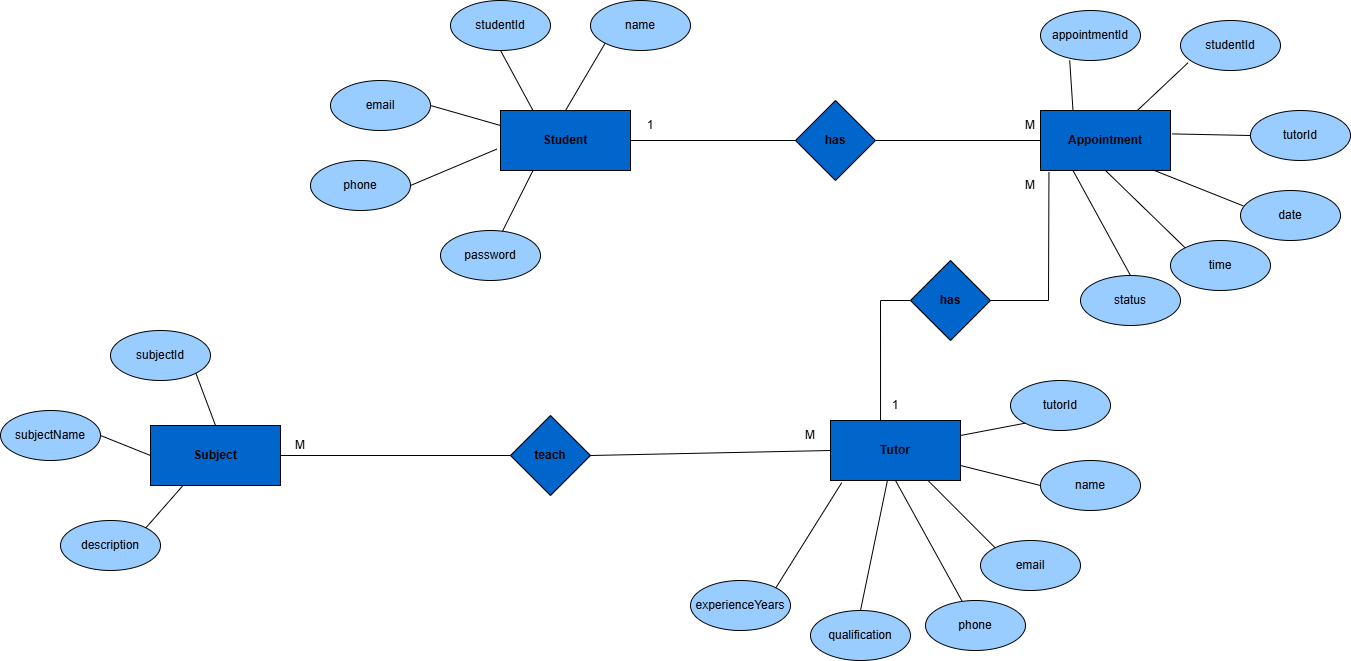

The diagram above was exported from draw.io. Its source (the exported page's mxGraphModel, read from the mxfile embedded in the PNG):
<mxGraphModel dx="1674" dy="365" grid="1" gridSize="10" guides="1" tooltips="1" connect="1" arrows="1" fold="1" page="1" pageScale="1" pageWidth="850" pageHeight="1100" math="0" shadow="0">
  <root>
    <mxCell id="0" />
    <mxCell id="1" parent="0" />
    <mxCell id="RTBHRR-IXnXxYS_rWDdM-1" value="&lt;b&gt;Student&lt;/b&gt;" style="rounded=0;whiteSpace=wrap;html=1;fillColor=#0066CC;" vertex="1" parent="1">
      <mxGeometry x="90" y="160" width="130" height="60" as="geometry" />
    </mxCell>
    <mxCell id="RTBHRR-IXnXxYS_rWDdM-2" value="studentId" style="ellipse;whiteSpace=wrap;html=1;fillColor=#99CCFF;" vertex="1" parent="1">
      <mxGeometry x="40" y="50" width="100" height="50" as="geometry" />
    </mxCell>
    <mxCell id="RTBHRR-IXnXxYS_rWDdM-3" value="name" style="ellipse;whiteSpace=wrap;html=1;fillColor=#99CCFF;" vertex="1" parent="1">
      <mxGeometry x="180" y="50" width="100" height="50" as="geometry" />
    </mxCell>
    <mxCell id="RTBHRR-IXnXxYS_rWDdM-4" value="email" style="ellipse;whiteSpace=wrap;html=1;fillColor=#99CCFF;" vertex="1" parent="1">
      <mxGeometry x="-80" y="130" width="100" height="50" as="geometry" />
    </mxCell>
    <mxCell id="RTBHRR-IXnXxYS_rWDdM-5" value="phone" style="ellipse;whiteSpace=wrap;html=1;fillColor=#99CCFF;" vertex="1" parent="1">
      <mxGeometry x="-100" y="210" width="100" height="50" as="geometry" />
    </mxCell>
    <mxCell id="RTBHRR-IXnXxYS_rWDdM-6" value="password" style="ellipse;whiteSpace=wrap;html=1;fillColor=#99CCFF;" vertex="1" parent="1">
      <mxGeometry x="30" y="280" width="100" height="50" as="geometry" />
    </mxCell>
    <mxCell id="RTBHRR-IXnXxYS_rWDdM-7" value="" style="endArrow=none;html=1;rounded=0;entryX=0.5;entryY=1;entryDx=0;entryDy=0;exitX=0.25;exitY=0;exitDx=0;exitDy=0;" edge="1" parent="1" source="RTBHRR-IXnXxYS_rWDdM-1" target="RTBHRR-IXnXxYS_rWDdM-2">
      <mxGeometry width="50" height="50" relative="1" as="geometry">
        <mxPoint x="110" y="150" as="sourcePoint" />
        <mxPoint x="160" y="100" as="targetPoint" />
      </mxGeometry>
    </mxCell>
    <mxCell id="RTBHRR-IXnXxYS_rWDdM-8" value="" style="endArrow=none;html=1;rounded=0;exitX=0.5;exitY=0;exitDx=0;exitDy=0;entryX=0;entryY=1;entryDx=0;entryDy=0;" edge="1" parent="1" source="RTBHRR-IXnXxYS_rWDdM-1" target="RTBHRR-IXnXxYS_rWDdM-3">
      <mxGeometry width="50" height="50" relative="1" as="geometry">
        <mxPoint x="370" y="220" as="sourcePoint" />
        <mxPoint x="420" y="170" as="targetPoint" />
      </mxGeometry>
    </mxCell>
    <mxCell id="RTBHRR-IXnXxYS_rWDdM-9" value="" style="endArrow=none;html=1;rounded=0;exitX=1;exitY=0.5;exitDx=0;exitDy=0;entryX=0;entryY=0.25;entryDx=0;entryDy=0;" edge="1" parent="1" source="RTBHRR-IXnXxYS_rWDdM-4" target="RTBHRR-IXnXxYS_rWDdM-1">
      <mxGeometry width="50" height="50" relative="1" as="geometry">
        <mxPoint x="30" y="190" as="sourcePoint" />
        <mxPoint x="80" y="140" as="targetPoint" />
      </mxGeometry>
    </mxCell>
    <mxCell id="RTBHRR-IXnXxYS_rWDdM-10" value="" style="endArrow=none;html=1;rounded=0;entryX=-0.028;entryY=0.643;entryDx=0;entryDy=0;entryPerimeter=0;exitX=1;exitY=0.5;exitDx=0;exitDy=0;" edge="1" parent="1" source="RTBHRR-IXnXxYS_rWDdM-5" target="RTBHRR-IXnXxYS_rWDdM-1">
      <mxGeometry width="50" height="50" relative="1" as="geometry">
        <mxPoint x="20" y="220" as="sourcePoint" />
        <mxPoint x="70" y="170" as="targetPoint" />
      </mxGeometry>
    </mxCell>
    <mxCell id="RTBHRR-IXnXxYS_rWDdM-11" value="" style="endArrow=none;html=1;rounded=0;entryX=0.25;entryY=1;entryDx=0;entryDy=0;" edge="1" parent="1" source="RTBHRR-IXnXxYS_rWDdM-6" target="RTBHRR-IXnXxYS_rWDdM-1">
      <mxGeometry width="50" height="50" relative="1" as="geometry">
        <mxPoint x="270" y="220" as="sourcePoint" />
        <mxPoint x="320" y="170" as="targetPoint" />
      </mxGeometry>
    </mxCell>
    <mxCell id="RTBHRR-IXnXxYS_rWDdM-12" value="&lt;b&gt;Appointment&lt;/b&gt;" style="rounded=0;whiteSpace=wrap;html=1;fillColor=#0066CC;" vertex="1" parent="1">
      <mxGeometry x="630" y="160" width="130" height="60" as="geometry" />
    </mxCell>
    <mxCell id="RTBHRR-IXnXxYS_rWDdM-13" value="appointmentId" style="ellipse;whiteSpace=wrap;html=1;fillColor=#99CCFF;" vertex="1" parent="1">
      <mxGeometry x="630" y="60" width="100" height="50" as="geometry" />
    </mxCell>
    <mxCell id="RTBHRR-IXnXxYS_rWDdM-14" value="studentId" style="ellipse;whiteSpace=wrap;html=1;fillColor=#99CCFF;" vertex="1" parent="1">
      <mxGeometry x="770" y="70" width="100" height="50" as="geometry" />
    </mxCell>
    <mxCell id="RTBHRR-IXnXxYS_rWDdM-15" value="tutorId" style="ellipse;whiteSpace=wrap;html=1;fillColor=#99CCFF;" vertex="1" parent="1">
      <mxGeometry x="840" y="160" width="100" height="50" as="geometry" />
    </mxCell>
    <mxCell id="RTBHRR-IXnXxYS_rWDdM-16" value="date" style="ellipse;whiteSpace=wrap;html=1;fillColor=#99CCFF;" vertex="1" parent="1">
      <mxGeometry x="830" y="240" width="100" height="50" as="geometry" />
    </mxCell>
    <mxCell id="RTBHRR-IXnXxYS_rWDdM-17" value="time" style="ellipse;whiteSpace=wrap;html=1;fillColor=#99CCFF;" vertex="1" parent="1">
      <mxGeometry x="760" y="290" width="100" height="50" as="geometry" />
    </mxCell>
    <mxCell id="RTBHRR-IXnXxYS_rWDdM-18" value="status" style="ellipse;whiteSpace=wrap;html=1;fillColor=#99CCFF;" vertex="1" parent="1">
      <mxGeometry x="670" y="325" width="100" height="50" as="geometry" />
    </mxCell>
    <mxCell id="RTBHRR-IXnXxYS_rWDdM-19" value="" style="endArrow=none;html=1;rounded=0;entryX=0.292;entryY=0.996;entryDx=0;entryDy=0;entryPerimeter=0;exitX=0.25;exitY=0;exitDx=0;exitDy=0;" edge="1" parent="1" source="RTBHRR-IXnXxYS_rWDdM-12" target="RTBHRR-IXnXxYS_rWDdM-13">
      <mxGeometry width="50" height="50" relative="1" as="geometry">
        <mxPoint x="510" y="220" as="sourcePoint" />
        <mxPoint x="560" y="170" as="targetPoint" />
      </mxGeometry>
    </mxCell>
    <mxCell id="RTBHRR-IXnXxYS_rWDdM-20" value="" style="endArrow=none;html=1;rounded=0;entryX=0.076;entryY=0.844;entryDx=0;entryDy=0;entryPerimeter=0;" edge="1" parent="1" source="RTBHRR-IXnXxYS_rWDdM-12" target="RTBHRR-IXnXxYS_rWDdM-14">
      <mxGeometry width="50" height="50" relative="1" as="geometry">
        <mxPoint x="720" y="150" as="sourcePoint" />
        <mxPoint x="770" y="100" as="targetPoint" />
      </mxGeometry>
    </mxCell>
    <mxCell id="RTBHRR-IXnXxYS_rWDdM-21" value="" style="endArrow=none;html=1;rounded=0;exitX=0.5;exitY=0;exitDx=0;exitDy=0;entryX=0.25;entryY=1;entryDx=0;entryDy=0;" edge="1" parent="1" source="RTBHRR-IXnXxYS_rWDdM-18" target="RTBHRR-IXnXxYS_rWDdM-12">
      <mxGeometry width="50" height="50" relative="1" as="geometry">
        <mxPoint x="510" y="220" as="sourcePoint" />
        <mxPoint x="560" y="170" as="targetPoint" />
      </mxGeometry>
    </mxCell>
    <mxCell id="RTBHRR-IXnXxYS_rWDdM-22" value="" style="endArrow=none;html=1;rounded=0;entryX=0.5;entryY=1;entryDx=0;entryDy=0;exitX=0;exitY=0;exitDx=0;exitDy=0;" edge="1" parent="1" source="RTBHRR-IXnXxYS_rWDdM-17" target="RTBHRR-IXnXxYS_rWDdM-12">
      <mxGeometry width="50" height="50" relative="1" as="geometry">
        <mxPoint x="710" y="290" as="sourcePoint" />
        <mxPoint x="760" y="240" as="targetPoint" />
      </mxGeometry>
    </mxCell>
    <mxCell id="RTBHRR-IXnXxYS_rWDdM-23" value="" style="endArrow=none;html=1;rounded=0;exitX=0.865;exitY=0.99;exitDx=0;exitDy=0;exitPerimeter=0;entryX=0.028;entryY=0.308;entryDx=0;entryDy=0;entryPerimeter=0;" edge="1" parent="1" source="RTBHRR-IXnXxYS_rWDdM-12" target="RTBHRR-IXnXxYS_rWDdM-16">
      <mxGeometry width="50" height="50" relative="1" as="geometry">
        <mxPoint x="780" y="250" as="sourcePoint" />
        <mxPoint x="830" y="200" as="targetPoint" />
      </mxGeometry>
    </mxCell>
    <mxCell id="RTBHRR-IXnXxYS_rWDdM-24" value="" style="endArrow=none;html=1;rounded=0;exitX=1.012;exitY=0.39;exitDx=0;exitDy=0;exitPerimeter=0;entryX=0;entryY=0.5;entryDx=0;entryDy=0;" edge="1" parent="1" source="RTBHRR-IXnXxYS_rWDdM-12" target="RTBHRR-IXnXxYS_rWDdM-15">
      <mxGeometry width="50" height="50" relative="1" as="geometry">
        <mxPoint x="795" y="190" as="sourcePoint" />
        <mxPoint x="845" y="140" as="targetPoint" />
      </mxGeometry>
    </mxCell>
    <mxCell id="RTBHRR-IXnXxYS_rWDdM-25" value="&lt;b&gt;Tutor&lt;/b&gt;" style="rounded=0;whiteSpace=wrap;html=1;fillColor=#0066CC;" vertex="1" parent="1">
      <mxGeometry x="420" y="470" width="130" height="60" as="geometry" />
    </mxCell>
    <mxCell id="RTBHRR-IXnXxYS_rWDdM-26" value="tutorId" style="ellipse;whiteSpace=wrap;html=1;fillColor=#99CCFF;" vertex="1" parent="1">
      <mxGeometry x="600" y="430" width="100" height="50" as="geometry" />
    </mxCell>
    <mxCell id="RTBHRR-IXnXxYS_rWDdM-27" value="name" style="ellipse;whiteSpace=wrap;html=1;fillColor=#99CCFF;" vertex="1" parent="1">
      <mxGeometry x="630" y="510" width="100" height="50" as="geometry" />
    </mxCell>
    <mxCell id="RTBHRR-IXnXxYS_rWDdM-28" value="email" style="ellipse;whiteSpace=wrap;html=1;fillColor=#99CCFF;" vertex="1" parent="1">
      <mxGeometry x="570" y="590" width="100" height="50" as="geometry" />
    </mxCell>
    <mxCell id="RTBHRR-IXnXxYS_rWDdM-29" value="phone" style="ellipse;whiteSpace=wrap;html=1;fillColor=#99CCFF;" vertex="1" parent="1">
      <mxGeometry x="515" y="650" width="100" height="50" as="geometry" />
    </mxCell>
    <mxCell id="RTBHRR-IXnXxYS_rWDdM-30" value="qualification" style="ellipse;whiteSpace=wrap;html=1;fillColor=#99CCFF;" vertex="1" parent="1">
      <mxGeometry x="400" y="660" width="100" height="50" as="geometry" />
    </mxCell>
    <mxCell id="RTBHRR-IXnXxYS_rWDdM-31" value="experienceYears" style="ellipse;whiteSpace=wrap;html=1;fillColor=#99CCFF;" vertex="1" parent="1">
      <mxGeometry x="280" y="630" width="100" height="50" as="geometry" />
    </mxCell>
    <mxCell id="RTBHRR-IXnXxYS_rWDdM-32" value="" style="endArrow=none;html=1;rounded=0;exitX=1;exitY=0;exitDx=0;exitDy=0;entryX=0.086;entryY=1.037;entryDx=0;entryDy=0;entryPerimeter=0;" edge="1" parent="1" source="RTBHRR-IXnXxYS_rWDdM-31" target="RTBHRR-IXnXxYS_rWDdM-25">
      <mxGeometry width="50" height="50" relative="1" as="geometry">
        <mxPoint x="510" y="550" as="sourcePoint" />
        <mxPoint x="560" y="500" as="targetPoint" />
      </mxGeometry>
    </mxCell>
    <mxCell id="RTBHRR-IXnXxYS_rWDdM-33" value="" style="endArrow=none;html=1;rounded=0;exitX=0.5;exitY=0;exitDx=0;exitDy=0;entryX=0.437;entryY=1.01;entryDx=0;entryDy=0;entryPerimeter=0;" edge="1" parent="1" source="RTBHRR-IXnXxYS_rWDdM-30" target="RTBHRR-IXnXxYS_rWDdM-25">
      <mxGeometry width="50" height="50" relative="1" as="geometry">
        <mxPoint x="510" y="550" as="sourcePoint" />
        <mxPoint x="560" y="500" as="targetPoint" />
      </mxGeometry>
    </mxCell>
    <mxCell id="RTBHRR-IXnXxYS_rWDdM-34" value="" style="endArrow=none;html=1;rounded=0;entryX=0.5;entryY=1;entryDx=0;entryDy=0;" edge="1" parent="1" source="RTBHRR-IXnXxYS_rWDdM-29" target="RTBHRR-IXnXxYS_rWDdM-25">
      <mxGeometry width="50" height="50" relative="1" as="geometry">
        <mxPoint x="510" y="550" as="sourcePoint" />
        <mxPoint x="560" y="500" as="targetPoint" />
      </mxGeometry>
    </mxCell>
    <mxCell id="RTBHRR-IXnXxYS_rWDdM-35" value="" style="endArrow=none;html=1;rounded=0;exitX=0;exitY=0;exitDx=0;exitDy=0;entryX=0.75;entryY=1;entryDx=0;entryDy=0;" edge="1" parent="1" source="RTBHRR-IXnXxYS_rWDdM-28" target="RTBHRR-IXnXxYS_rWDdM-25">
      <mxGeometry width="50" height="50" relative="1" as="geometry">
        <mxPoint x="510" y="550" as="sourcePoint" />
        <mxPoint x="560" y="500" as="targetPoint" />
      </mxGeometry>
    </mxCell>
    <mxCell id="RTBHRR-IXnXxYS_rWDdM-36" value="" style="endArrow=none;html=1;rounded=0;entryX=0;entryY=0.5;entryDx=0;entryDy=0;exitX=1;exitY=0.75;exitDx=0;exitDy=0;" edge="1" parent="1" source="RTBHRR-IXnXxYS_rWDdM-25" target="RTBHRR-IXnXxYS_rWDdM-27">
      <mxGeometry width="50" height="50" relative="1" as="geometry">
        <mxPoint x="510" y="550" as="sourcePoint" />
        <mxPoint x="560" y="500" as="targetPoint" />
      </mxGeometry>
    </mxCell>
    <mxCell id="RTBHRR-IXnXxYS_rWDdM-39" value="" style="endArrow=none;html=1;rounded=0;entryX=0;entryY=1;entryDx=0;entryDy=0;exitX=1;exitY=0.25;exitDx=0;exitDy=0;" edge="1" parent="1" source="RTBHRR-IXnXxYS_rWDdM-25" target="RTBHRR-IXnXxYS_rWDdM-26">
      <mxGeometry width="50" height="50" relative="1" as="geometry">
        <mxPoint x="550" y="510" as="sourcePoint" />
        <mxPoint x="600" y="460" as="targetPoint" />
      </mxGeometry>
    </mxCell>
    <mxCell id="RTBHRR-IXnXxYS_rWDdM-47" value="&lt;b&gt;has&lt;/b&gt;" style="rhombus;whiteSpace=wrap;html=1;fillColor=#0066CC;" vertex="1" parent="1">
      <mxGeometry x="385" y="150" width="80" height="80" as="geometry" />
    </mxCell>
    <mxCell id="RTBHRR-IXnXxYS_rWDdM-48" value="" style="endArrow=none;html=1;rounded=0;exitX=1;exitY=0.5;exitDx=0;exitDy=0;entryX=0;entryY=0.5;entryDx=0;entryDy=0;" edge="1" parent="1" source="RTBHRR-IXnXxYS_rWDdM-1" target="RTBHRR-IXnXxYS_rWDdM-47">
      <mxGeometry width="50" height="50" relative="1" as="geometry">
        <mxPoint x="410" y="310" as="sourcePoint" />
        <mxPoint x="460" y="260" as="targetPoint" />
      </mxGeometry>
    </mxCell>
    <mxCell id="RTBHRR-IXnXxYS_rWDdM-49" value="" style="endArrow=none;html=1;rounded=0;exitX=1;exitY=0.5;exitDx=0;exitDy=0;entryX=0;entryY=0.5;entryDx=0;entryDy=0;" edge="1" parent="1" source="RTBHRR-IXnXxYS_rWDdM-47" target="RTBHRR-IXnXxYS_rWDdM-12">
      <mxGeometry width="50" height="50" relative="1" as="geometry">
        <mxPoint x="410" y="310" as="sourcePoint" />
        <mxPoint x="460" y="260" as="targetPoint" />
      </mxGeometry>
    </mxCell>
    <mxCell id="RTBHRR-IXnXxYS_rWDdM-50" value="1" style="text;html=1;whiteSpace=wrap;strokeColor=none;fillColor=none;align=center;verticalAlign=middle;rounded=0;" vertex="1" parent="1">
      <mxGeometry x="210" y="160" width="60" height="30" as="geometry" />
    </mxCell>
    <mxCell id="RTBHRR-IXnXxYS_rWDdM-51" value="M" style="text;html=1;whiteSpace=wrap;strokeColor=none;fillColor=none;align=center;verticalAlign=middle;rounded=0;" vertex="1" parent="1">
      <mxGeometry x="590" y="160" width="60" height="30" as="geometry" />
    </mxCell>
    <mxCell id="RTBHRR-IXnXxYS_rWDdM-52" value="&lt;b&gt;has&lt;/b&gt;" style="rhombus;whiteSpace=wrap;html=1;fillColor=#0066CC;" vertex="1" parent="1">
      <mxGeometry x="500" y="310" width="80" height="80" as="geometry" />
    </mxCell>
    <mxCell id="RTBHRR-IXnXxYS_rWDdM-53" value="" style="endArrow=none;html=1;rounded=0;entryX=0;entryY=0.5;entryDx=0;entryDy=0;exitX=0.385;exitY=0;exitDx=0;exitDy=0;exitPerimeter=0;" edge="1" parent="1" source="RTBHRR-IXnXxYS_rWDdM-25" target="RTBHRR-IXnXxYS_rWDdM-52">
      <mxGeometry width="50" height="50" relative="1" as="geometry">
        <mxPoint x="440" y="350" as="sourcePoint" />
        <mxPoint x="460" y="330" as="targetPoint" />
        <Array as="points">
          <mxPoint x="470" y="350" />
        </Array>
      </mxGeometry>
    </mxCell>
    <mxCell id="RTBHRR-IXnXxYS_rWDdM-54" value="" style="endArrow=none;html=1;rounded=0;exitX=1;exitY=0.5;exitDx=0;exitDy=0;entryX=0.065;entryY=1.03;entryDx=0;entryDy=0;entryPerimeter=0;" edge="1" parent="1" source="RTBHRR-IXnXxYS_rWDdM-52" target="RTBHRR-IXnXxYS_rWDdM-12">
      <mxGeometry width="50" height="50" relative="1" as="geometry">
        <mxPoint x="410" y="380" as="sourcePoint" />
        <mxPoint x="630" y="350" as="targetPoint" />
        <Array as="points">
          <mxPoint x="638" y="350" />
        </Array>
      </mxGeometry>
    </mxCell>
    <mxCell id="RTBHRR-IXnXxYS_rWDdM-55" value="1" style="text;html=1;whiteSpace=wrap;strokeColor=none;fillColor=none;align=center;verticalAlign=middle;rounded=0;" vertex="1" parent="1">
      <mxGeometry x="455" y="440" width="60" height="30" as="geometry" />
    </mxCell>
    <mxCell id="RTBHRR-IXnXxYS_rWDdM-56" value="M" style="text;html=1;whiteSpace=wrap;strokeColor=none;fillColor=none;align=center;verticalAlign=middle;rounded=0;" vertex="1" parent="1">
      <mxGeometry x="590" y="220" width="60" height="30" as="geometry" />
    </mxCell>
    <mxCell id="RTBHRR-IXnXxYS_rWDdM-57" value="&lt;b&gt;teach&lt;/b&gt;" style="rhombus;whiteSpace=wrap;html=1;fillColor=#0066CC;" vertex="1" parent="1">
      <mxGeometry x="100" y="465" width="80" height="80" as="geometry" />
    </mxCell>
    <mxCell id="RTBHRR-IXnXxYS_rWDdM-58" value="" style="group" vertex="1" connectable="0" parent="1">
      <mxGeometry x="-410" y="380" width="280" height="240" as="geometry" />
    </mxCell>
    <mxCell id="RTBHRR-IXnXxYS_rWDdM-40" value="&lt;b&gt;Subject&lt;/b&gt;" style="rounded=0;whiteSpace=wrap;html=1;fillColor=#0066CC;" vertex="1" parent="RTBHRR-IXnXxYS_rWDdM-58">
      <mxGeometry x="150" y="95" width="130" height="60" as="geometry" />
    </mxCell>
    <mxCell id="RTBHRR-IXnXxYS_rWDdM-41" value="subjectId" style="ellipse;whiteSpace=wrap;html=1;fillColor=#99CCFF;" vertex="1" parent="RTBHRR-IXnXxYS_rWDdM-58">
      <mxGeometry x="110" width="100" height="50" as="geometry" />
    </mxCell>
    <mxCell id="RTBHRR-IXnXxYS_rWDdM-42" value="subjectName" style="ellipse;whiteSpace=wrap;html=1;fillColor=#99CCFF;" vertex="1" parent="RTBHRR-IXnXxYS_rWDdM-58">
      <mxGeometry y="80" width="100" height="50" as="geometry" />
    </mxCell>
    <mxCell id="RTBHRR-IXnXxYS_rWDdM-43" value="description" style="ellipse;whiteSpace=wrap;html=1;fillColor=#99CCFF;" vertex="1" parent="RTBHRR-IXnXxYS_rWDdM-58">
      <mxGeometry x="60" y="190" width="100" height="50" as="geometry" />
    </mxCell>
    <mxCell id="RTBHRR-IXnXxYS_rWDdM-44" value="" style="endArrow=none;html=1;rounded=0;entryX=1;entryY=1;entryDx=0;entryDy=0;exitX=0.5;exitY=0;exitDx=0;exitDy=0;" edge="1" parent="RTBHRR-IXnXxYS_rWDdM-58" source="RTBHRR-IXnXxYS_rWDdM-40" target="RTBHRR-IXnXxYS_rWDdM-41">
      <mxGeometry width="50" height="50" relative="1" as="geometry">
        <mxPoint x="410" y="70" as="sourcePoint" />
        <mxPoint x="460" y="20" as="targetPoint" />
      </mxGeometry>
    </mxCell>
    <mxCell id="RTBHRR-IXnXxYS_rWDdM-45" value="" style="endArrow=none;html=1;rounded=0;entryX=0;entryY=0.5;entryDx=0;entryDy=0;exitX=1;exitY=0.5;exitDx=0;exitDy=0;" edge="1" parent="RTBHRR-IXnXxYS_rWDdM-58" source="RTBHRR-IXnXxYS_rWDdM-42" target="RTBHRR-IXnXxYS_rWDdM-40">
      <mxGeometry width="50" height="50" relative="1" as="geometry">
        <mxPoint x="85" y="155" as="sourcePoint" />
        <mxPoint x="135" y="105" as="targetPoint" />
      </mxGeometry>
    </mxCell>
    <mxCell id="RTBHRR-IXnXxYS_rWDdM-46" value="" style="endArrow=none;html=1;rounded=0;entryX=0.25;entryY=1;entryDx=0;entryDy=0;exitX=1;exitY=0;exitDx=0;exitDy=0;" edge="1" parent="RTBHRR-IXnXxYS_rWDdM-58" source="RTBHRR-IXnXxYS_rWDdM-43" target="RTBHRR-IXnXxYS_rWDdM-40">
      <mxGeometry width="50" height="50" relative="1" as="geometry">
        <mxPoint x="150" y="205" as="sourcePoint" />
        <mxPoint x="200" y="155" as="targetPoint" />
      </mxGeometry>
    </mxCell>
    <mxCell id="RTBHRR-IXnXxYS_rWDdM-59" value="" style="endArrow=none;html=1;rounded=0;exitX=1;exitY=0.5;exitDx=0;exitDy=0;entryX=0;entryY=0.5;entryDx=0;entryDy=0;" edge="1" parent="1" source="RTBHRR-IXnXxYS_rWDdM-40" target="RTBHRR-IXnXxYS_rWDdM-57">
      <mxGeometry width="50" height="50" relative="1" as="geometry">
        <mxPoint x="140" y="530" as="sourcePoint" />
        <mxPoint x="190" y="480" as="targetPoint" />
      </mxGeometry>
    </mxCell>
    <mxCell id="RTBHRR-IXnXxYS_rWDdM-60" value="" style="endArrow=none;html=1;rounded=0;entryX=0;entryY=0.5;entryDx=0;entryDy=0;exitX=1;exitY=0.5;exitDx=0;exitDy=0;" edge="1" parent="1" source="RTBHRR-IXnXxYS_rWDdM-57" target="RTBHRR-IXnXxYS_rWDdM-25">
      <mxGeometry width="50" height="50" relative="1" as="geometry">
        <mxPoint x="140" y="530" as="sourcePoint" />
        <mxPoint x="190" y="480" as="targetPoint" />
      </mxGeometry>
    </mxCell>
    <mxCell id="RTBHRR-IXnXxYS_rWDdM-61" value="M" style="text;html=1;whiteSpace=wrap;strokeColor=none;fillColor=none;align=center;verticalAlign=middle;rounded=0;" vertex="1" parent="1">
      <mxGeometry x="370" y="470" width="60" height="30" as="geometry" />
    </mxCell>
    <mxCell id="RTBHRR-IXnXxYS_rWDdM-62" value="M" style="text;html=1;whiteSpace=wrap;strokeColor=none;fillColor=none;align=center;verticalAlign=middle;rounded=0;" vertex="1" parent="1">
      <mxGeometry x="-140" y="480" width="60" height="30" as="geometry" />
    </mxCell>
  </root>
</mxGraphModel>